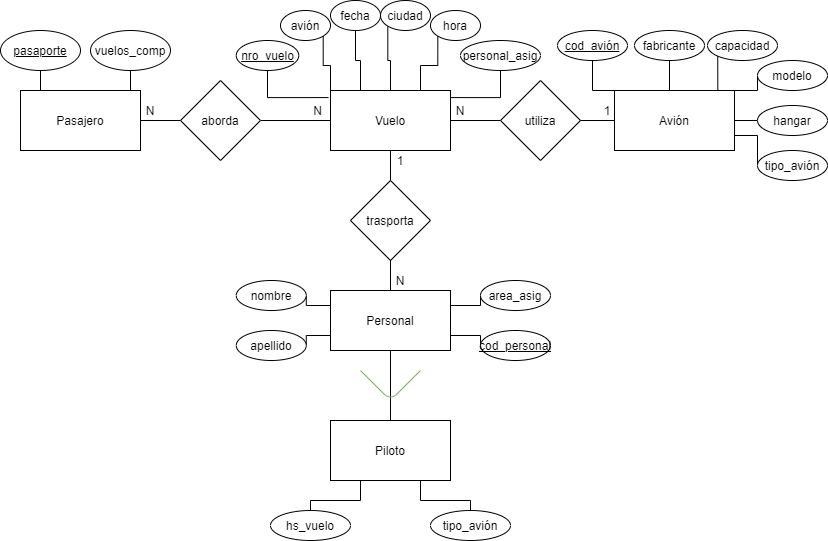

The diagram above was exported from draw.io. Its source (the exported page's mxGraphModel, read from the mxfile embedded in the PNG):
<mxGraphModel dx="1185" dy="679" grid="1" gridSize="10" guides="1" tooltips="1" connect="1" arrows="0" fold="1" page="1" pageScale="1" pageWidth="827" pageHeight="1169" math="0" shadow="0">
  <root>
    <mxCell id="0" />
    <mxCell id="1" parent="0" />
    <mxCell id="6F0RvyItvDrjCKBMBSNQ-29" style="edgeStyle=orthogonalEdgeStyle;rounded=0;orthogonalLoop=1;jettySize=auto;html=1;exitX=0.25;exitY=0;exitDx=0;exitDy=0;entryX=0.5;entryY=1;entryDx=0;entryDy=0;endArrow=none;endFill=0;" parent="1" source="6F0RvyItvDrjCKBMBSNQ-1" target="6F0RvyItvDrjCKBMBSNQ-27" edge="1">
      <mxGeometry relative="1" as="geometry" />
    </mxCell>
    <mxCell id="6F0RvyItvDrjCKBMBSNQ-30" style="edgeStyle=orthogonalEdgeStyle;rounded=0;orthogonalLoop=1;jettySize=auto;html=1;exitX=0.75;exitY=0;exitDx=0;exitDy=0;entryX=0.5;entryY=1;entryDx=0;entryDy=0;endArrow=none;endFill=0;" parent="1" source="6F0RvyItvDrjCKBMBSNQ-1" target="6F0RvyItvDrjCKBMBSNQ-28" edge="1">
      <mxGeometry relative="1" as="geometry" />
    </mxCell>
    <mxCell id="6F0RvyItvDrjCKBMBSNQ-35" style="edgeStyle=orthogonalEdgeStyle;rounded=0;orthogonalLoop=1;jettySize=auto;html=1;exitX=1;exitY=0.5;exitDx=0;exitDy=0;entryX=0;entryY=0.5;entryDx=0;entryDy=0;endArrow=none;endFill=0;" parent="1" source="6F0RvyItvDrjCKBMBSNQ-1" edge="1">
      <mxGeometry relative="1" as="geometry">
        <mxPoint x="190" y="260" as="targetPoint" />
      </mxGeometry>
    </mxCell>
    <mxCell id="6F0RvyItvDrjCKBMBSNQ-1" value="Pasajero" style="rounded=0;whiteSpace=wrap;html=1;" parent="1" vertex="1">
      <mxGeometry x="20" y="230" width="120" height="60" as="geometry" />
    </mxCell>
    <mxCell id="6F0RvyItvDrjCKBMBSNQ-17" style="edgeStyle=orthogonalEdgeStyle;rounded=0;orthogonalLoop=1;jettySize=auto;html=1;exitX=0.5;exitY=1;exitDx=0;exitDy=0;entryX=0.5;entryY=0;entryDx=0;entryDy=0;endArrow=none;endFill=0;" parent="1" source="6F0RvyItvDrjCKBMBSNQ-2" target="6F0RvyItvDrjCKBMBSNQ-15" edge="1">
      <mxGeometry relative="1" as="geometry" />
    </mxCell>
    <mxCell id="6F0RvyItvDrjCKBMBSNQ-18" style="edgeStyle=orthogonalEdgeStyle;rounded=0;orthogonalLoop=1;jettySize=auto;html=1;exitX=1;exitY=0.5;exitDx=0;exitDy=0;entryX=0;entryY=0.5;entryDx=0;entryDy=0;endArrow=none;endFill=0;startArrow=none;" parent="1" target="6F0RvyItvDrjCKBMBSNQ-3" edge="1">
      <mxGeometry relative="1" as="geometry">
        <mxPoint x="547" y="260" as="sourcePoint" />
      </mxGeometry>
    </mxCell>
    <mxCell id="6F0RvyItvDrjCKBMBSNQ-129" style="edgeStyle=orthogonalEdgeStyle;rounded=0;orthogonalLoop=1;jettySize=auto;html=1;exitX=-0.017;exitY=0.118;exitDx=0;exitDy=0;entryX=0.5;entryY=1;entryDx=0;entryDy=0;endArrow=none;endFill=0;exitPerimeter=0;" parent="1" source="6F0RvyItvDrjCKBMBSNQ-2" target="6F0RvyItvDrjCKBMBSNQ-86" edge="1">
      <mxGeometry relative="1" as="geometry" />
    </mxCell>
    <mxCell id="6F0RvyItvDrjCKBMBSNQ-152" style="edgeStyle=orthogonalEdgeStyle;rounded=0;orthogonalLoop=1;jettySize=auto;html=1;exitX=0;exitY=0;exitDx=0;exitDy=0;entryX=1;entryY=1;entryDx=0;entryDy=0;endArrow=none;endFill=0;" parent="1" source="6F0RvyItvDrjCKBMBSNQ-2" target="6F0RvyItvDrjCKBMBSNQ-92" edge="1">
      <mxGeometry relative="1" as="geometry" />
    </mxCell>
    <mxCell id="6F0RvyItvDrjCKBMBSNQ-153" style="edgeStyle=orthogonalEdgeStyle;rounded=0;orthogonalLoop=1;jettySize=auto;html=1;exitX=0.25;exitY=0;exitDx=0;exitDy=0;entryX=1;entryY=0.5;entryDx=0;entryDy=0;endArrow=none;endFill=0;" parent="1" source="6F0RvyItvDrjCKBMBSNQ-2" target="6F0RvyItvDrjCKBMBSNQ-87" edge="1">
      <mxGeometry relative="1" as="geometry" />
    </mxCell>
    <mxCell id="6F0RvyItvDrjCKBMBSNQ-154" style="edgeStyle=orthogonalEdgeStyle;rounded=0;orthogonalLoop=1;jettySize=auto;html=1;exitX=0.5;exitY=0;exitDx=0;exitDy=0;entryX=0;entryY=1;entryDx=0;entryDy=0;endArrow=none;endFill=0;" parent="1" source="6F0RvyItvDrjCKBMBSNQ-2" target="6F0RvyItvDrjCKBMBSNQ-89" edge="1">
      <mxGeometry relative="1" as="geometry" />
    </mxCell>
    <mxCell id="6F0RvyItvDrjCKBMBSNQ-155" style="edgeStyle=orthogonalEdgeStyle;rounded=0;orthogonalLoop=1;jettySize=auto;html=1;exitX=0.75;exitY=0;exitDx=0;exitDy=0;entryX=0;entryY=1;entryDx=0;entryDy=0;endArrow=none;endFill=0;" parent="1" source="6F0RvyItvDrjCKBMBSNQ-2" target="6F0RvyItvDrjCKBMBSNQ-88" edge="1">
      <mxGeometry relative="1" as="geometry" />
    </mxCell>
    <mxCell id="6F0RvyItvDrjCKBMBSNQ-2" value="Vuelo" style="rounded=0;whiteSpace=wrap;html=1;" parent="1" vertex="1">
      <mxGeometry x="330" y="230" width="120" height="60" as="geometry" />
    </mxCell>
    <mxCell id="6F0RvyItvDrjCKBMBSNQ-138" style="edgeStyle=orthogonalEdgeStyle;rounded=0;orthogonalLoop=1;jettySize=auto;html=1;exitX=1;exitY=0.75;exitDx=0;exitDy=0;entryX=0;entryY=0.5;entryDx=0;entryDy=0;endArrow=none;endFill=0;" parent="1" source="6F0RvyItvDrjCKBMBSNQ-3" target="6F0RvyItvDrjCKBMBSNQ-136" edge="1">
      <mxGeometry relative="1" as="geometry" />
    </mxCell>
    <mxCell id="6F0RvyItvDrjCKBMBSNQ-145" style="edgeStyle=orthogonalEdgeStyle;rounded=0;orthogonalLoop=1;jettySize=auto;html=1;exitX=1;exitY=0.5;exitDx=0;exitDy=0;entryX=0;entryY=0.5;entryDx=0;entryDy=0;endArrow=none;endFill=0;" parent="1" source="6F0RvyItvDrjCKBMBSNQ-3" target="6F0RvyItvDrjCKBMBSNQ-135" edge="1">
      <mxGeometry relative="1" as="geometry" />
    </mxCell>
    <mxCell id="6F0RvyItvDrjCKBMBSNQ-151" style="edgeStyle=orthogonalEdgeStyle;rounded=0;orthogonalLoop=1;jettySize=auto;html=1;exitX=0.75;exitY=0;exitDx=0;exitDy=0;entryX=0;entryY=1;entryDx=0;entryDy=0;endArrow=none;endFill=0;" parent="1" source="6F0RvyItvDrjCKBMBSNQ-3" target="6F0RvyItvDrjCKBMBSNQ-134" edge="1">
      <mxGeometry relative="1" as="geometry" />
    </mxCell>
    <mxCell id="6F0RvyItvDrjCKBMBSNQ-160" style="edgeStyle=orthogonalEdgeStyle;rounded=0;orthogonalLoop=1;jettySize=auto;html=1;exitX=0.5;exitY=0;exitDx=0;exitDy=0;entryX=0.5;entryY=1;entryDx=0;entryDy=0;endArrow=none;endFill=0;strokeWidth=1;" parent="1" source="6F0RvyItvDrjCKBMBSNQ-3" target="6F0RvyItvDrjCKBMBSNQ-133" edge="1">
      <mxGeometry relative="1" as="geometry" />
    </mxCell>
    <mxCell id="6F0RvyItvDrjCKBMBSNQ-161" style="edgeStyle=orthogonalEdgeStyle;rounded=0;orthogonalLoop=1;jettySize=auto;html=1;exitX=0;exitY=0;exitDx=0;exitDy=0;entryX=0.5;entryY=1;entryDx=0;entryDy=0;endArrow=none;endFill=0;strokeWidth=1;" parent="1" source="6F0RvyItvDrjCKBMBSNQ-3" target="6F0RvyItvDrjCKBMBSNQ-144" edge="1">
      <mxGeometry relative="1" as="geometry" />
    </mxCell>
    <mxCell id="6F0RvyItvDrjCKBMBSNQ-162" style="edgeStyle=orthogonalEdgeStyle;rounded=0;orthogonalLoop=1;jettySize=auto;html=1;exitX=1;exitY=0;exitDx=0;exitDy=0;entryX=0;entryY=0.5;entryDx=0;entryDy=0;endArrow=none;endFill=0;strokeWidth=1;" parent="1" source="6F0RvyItvDrjCKBMBSNQ-3" target="6F0RvyItvDrjCKBMBSNQ-132" edge="1">
      <mxGeometry relative="1" as="geometry" />
    </mxCell>
    <mxCell id="6F0RvyItvDrjCKBMBSNQ-3" value="Avión" style="rounded=0;whiteSpace=wrap;html=1;" parent="1" vertex="1">
      <mxGeometry x="614" y="230" width="120" height="60" as="geometry" />
    </mxCell>
    <mxCell id="6F0RvyItvDrjCKBMBSNQ-16" style="edgeStyle=orthogonalEdgeStyle;rounded=0;orthogonalLoop=1;jettySize=auto;html=1;exitX=0.5;exitY=0;exitDx=0;exitDy=0;entryX=0.5;entryY=1;entryDx=0;entryDy=0;endArrow=none;endFill=0;" parent="1" source="6F0RvyItvDrjCKBMBSNQ-4" edge="1">
      <mxGeometry relative="1" as="geometry">
        <mxPoint x="390" y="370" as="targetPoint" />
      </mxGeometry>
    </mxCell>
    <mxCell id="z55a3RPglttu3WD7yO8A-2" style="edgeStyle=orthogonalEdgeStyle;rounded=0;orthogonalLoop=1;jettySize=auto;html=1;exitX=0.5;exitY=1;exitDx=0;exitDy=0;entryX=0.5;entryY=0;entryDx=0;entryDy=0;endArrow=none;endFill=0;strokeWidth=1;" edge="1" parent="1" source="6F0RvyItvDrjCKBMBSNQ-4" target="6F0RvyItvDrjCKBMBSNQ-60">
      <mxGeometry relative="1" as="geometry" />
    </mxCell>
    <mxCell id="z55a3RPglttu3WD7yO8A-13" style="edgeStyle=orthogonalEdgeStyle;rounded=0;orthogonalLoop=1;jettySize=auto;html=1;exitX=0;exitY=0.25;exitDx=0;exitDy=0;entryX=1;entryY=0.5;entryDx=0;entryDy=0;endArrow=none;endFill=0;strokeWidth=1;" edge="1" parent="1" source="6F0RvyItvDrjCKBMBSNQ-4" target="z55a3RPglttu3WD7yO8A-10">
      <mxGeometry relative="1" as="geometry" />
    </mxCell>
    <mxCell id="z55a3RPglttu3WD7yO8A-14" style="edgeStyle=orthogonalEdgeStyle;rounded=0;orthogonalLoop=1;jettySize=auto;html=1;exitX=0;exitY=0.75;exitDx=0;exitDy=0;entryX=1;entryY=0.5;entryDx=0;entryDy=0;endArrow=none;endFill=0;strokeWidth=1;" edge="1" parent="1" source="6F0RvyItvDrjCKBMBSNQ-4" target="z55a3RPglttu3WD7yO8A-11">
      <mxGeometry relative="1" as="geometry" />
    </mxCell>
    <mxCell id="z55a3RPglttu3WD7yO8A-16" style="edgeStyle=orthogonalEdgeStyle;rounded=0;orthogonalLoop=1;jettySize=auto;html=1;exitX=1;exitY=0.25;exitDx=0;exitDy=0;entryX=0;entryY=0.5;entryDx=0;entryDy=0;endArrow=none;endFill=0;strokeWidth=1;" edge="1" parent="1" source="6F0RvyItvDrjCKBMBSNQ-4" target="6F0RvyItvDrjCKBMBSNQ-8">
      <mxGeometry relative="1" as="geometry" />
    </mxCell>
    <mxCell id="z55a3RPglttu3WD7yO8A-17" style="edgeStyle=orthogonalEdgeStyle;rounded=0;orthogonalLoop=1;jettySize=auto;html=1;exitX=1;exitY=0.75;exitDx=0;exitDy=0;entryX=0;entryY=0.5;entryDx=0;entryDy=0;endArrow=none;endFill=0;strokeWidth=1;" edge="1" parent="1" source="6F0RvyItvDrjCKBMBSNQ-4" target="z55a3RPglttu3WD7yO8A-15">
      <mxGeometry relative="1" as="geometry" />
    </mxCell>
    <mxCell id="6F0RvyItvDrjCKBMBSNQ-4" value="Personal" style="rounded=0;whiteSpace=wrap;html=1;" parent="1" vertex="1">
      <mxGeometry x="330" y="430" width="120" height="60" as="geometry" />
    </mxCell>
    <mxCell id="6F0RvyItvDrjCKBMBSNQ-8" value="area_asig" style="ellipse;whiteSpace=wrap;html=1;" parent="1" vertex="1">
      <mxGeometry x="480" y="420" width="70" height="30" as="geometry" />
    </mxCell>
    <mxCell id="6F0RvyItvDrjCKBMBSNQ-15" value="trasporta" style="rhombus;whiteSpace=wrap;html=1;" parent="1" vertex="1">
      <mxGeometry x="350" y="320" width="80" height="80" as="geometry" />
    </mxCell>
    <mxCell id="6F0RvyItvDrjCKBMBSNQ-27" value="&lt;u&gt;pasaporte&lt;/u&gt;" style="ellipse;whiteSpace=wrap;html=1;" parent="1" vertex="1">
      <mxGeometry y="170" width="80" height="40" as="geometry" />
    </mxCell>
    <mxCell id="6F0RvyItvDrjCKBMBSNQ-28" value="vuelos_comp" style="ellipse;whiteSpace=wrap;html=1;" parent="1" vertex="1">
      <mxGeometry x="90" y="170" width="80" height="40" as="geometry" />
    </mxCell>
    <mxCell id="6F0RvyItvDrjCKBMBSNQ-31" value="N" style="text;html=1;strokeColor=none;fillColor=none;align=center;verticalAlign=middle;whiteSpace=wrap;rounded=0;" parent="1" vertex="1">
      <mxGeometry x="300" y="240" width="35" height="20" as="geometry" />
    </mxCell>
    <mxCell id="6F0RvyItvDrjCKBMBSNQ-32" value="N" style="text;html=1;strokeColor=none;fillColor=none;align=center;verticalAlign=middle;whiteSpace=wrap;rounded=0;" parent="1" vertex="1">
      <mxGeometry x="130" y="240" width="40" height="20" as="geometry" />
    </mxCell>
    <mxCell id="6F0RvyItvDrjCKBMBSNQ-37" style="edgeStyle=orthogonalEdgeStyle;rounded=0;orthogonalLoop=1;jettySize=auto;html=1;exitX=1;exitY=0.5;exitDx=0;exitDy=0;entryX=0;entryY=0.5;entryDx=0;entryDy=0;endArrow=none;endFill=0;" parent="1" source="6F0RvyItvDrjCKBMBSNQ-34" target="6F0RvyItvDrjCKBMBSNQ-2" edge="1">
      <mxGeometry relative="1" as="geometry" />
    </mxCell>
    <mxCell id="6F0RvyItvDrjCKBMBSNQ-34" value="aborda" style="rhombus;whiteSpace=wrap;html=1;" parent="1" vertex="1">
      <mxGeometry x="180" y="220" width="80" height="80" as="geometry" />
    </mxCell>
    <mxCell id="6F0RvyItvDrjCKBMBSNQ-38" value="utiliza" style="rhombus;whiteSpace=wrap;html=1;" parent="1" vertex="1">
      <mxGeometry x="500" y="220" width="80" height="80" as="geometry" />
    </mxCell>
    <mxCell id="6F0RvyItvDrjCKBMBSNQ-39" value="" style="edgeStyle=orthogonalEdgeStyle;rounded=0;orthogonalLoop=1;jettySize=auto;html=1;exitX=1;exitY=0.5;exitDx=0;exitDy=0;entryX=0;entryY=0.5;entryDx=0;entryDy=0;endArrow=none;endFill=0;" parent="1" source="6F0RvyItvDrjCKBMBSNQ-2" target="6F0RvyItvDrjCKBMBSNQ-38" edge="1">
      <mxGeometry relative="1" as="geometry">
        <mxPoint x="450" y="260" as="sourcePoint" />
        <mxPoint x="610" y="260" as="targetPoint" />
      </mxGeometry>
    </mxCell>
    <mxCell id="6F0RvyItvDrjCKBMBSNQ-40" value="N" style="text;html=1;strokeColor=none;fillColor=none;align=center;verticalAlign=middle;whiteSpace=wrap;rounded=0;" parent="1" vertex="1">
      <mxGeometry x="440" y="240" width="40" height="20" as="geometry" />
    </mxCell>
    <mxCell id="6F0RvyItvDrjCKBMBSNQ-41" value="1" style="text;html=1;strokeColor=none;fillColor=none;align=center;verticalAlign=middle;whiteSpace=wrap;rounded=0;" parent="1" vertex="1">
      <mxGeometry x="587" y="240" width="40" height="20" as="geometry" />
    </mxCell>
    <mxCell id="6F0RvyItvDrjCKBMBSNQ-42" value="N" style="text;html=1;strokeColor=none;fillColor=none;align=center;verticalAlign=middle;whiteSpace=wrap;rounded=0;" parent="1" vertex="1">
      <mxGeometry x="380" y="410" width="40" height="20" as="geometry" />
    </mxCell>
    <mxCell id="6F0RvyItvDrjCKBMBSNQ-43" value="1" style="text;html=1;strokeColor=none;fillColor=none;align=center;verticalAlign=middle;whiteSpace=wrap;rounded=0;" parent="1" vertex="1">
      <mxGeometry x="380" y="290" width="40" height="20" as="geometry" />
    </mxCell>
    <mxCell id="6F0RvyItvDrjCKBMBSNQ-49" value="hs_vuelo" style="ellipse;whiteSpace=wrap;html=1;" parent="1" vertex="1">
      <mxGeometry x="270" y="650" width="80" height="30" as="geometry" />
    </mxCell>
    <mxCell id="6F0RvyItvDrjCKBMBSNQ-50" value="tipo_avión" style="ellipse;whiteSpace=wrap;html=1;" parent="1" vertex="1">
      <mxGeometry x="430" y="650" width="80" height="30" as="geometry" />
    </mxCell>
    <mxCell id="6F0RvyItvDrjCKBMBSNQ-73" style="edgeStyle=orthogonalEdgeStyle;rounded=0;orthogonalLoop=1;jettySize=auto;html=1;exitX=0.75;exitY=1;exitDx=0;exitDy=0;entryX=0.5;entryY=0;entryDx=0;entryDy=0;endArrow=none;endFill=0;" parent="1" source="6F0RvyItvDrjCKBMBSNQ-60" target="6F0RvyItvDrjCKBMBSNQ-50" edge="1">
      <mxGeometry relative="1" as="geometry" />
    </mxCell>
    <mxCell id="6F0RvyItvDrjCKBMBSNQ-74" style="edgeStyle=orthogonalEdgeStyle;rounded=0;orthogonalLoop=1;jettySize=auto;html=1;exitX=0.25;exitY=1;exitDx=0;exitDy=0;entryX=0.5;entryY=0;entryDx=0;entryDy=0;endArrow=none;endFill=0;" parent="1" source="6F0RvyItvDrjCKBMBSNQ-60" target="6F0RvyItvDrjCKBMBSNQ-49" edge="1">
      <mxGeometry relative="1" as="geometry" />
    </mxCell>
    <mxCell id="6F0RvyItvDrjCKBMBSNQ-60" value="Piloto" style="rounded=0;whiteSpace=wrap;html=1;" parent="1" vertex="1">
      <mxGeometry x="330" y="560" width="120" height="60" as="geometry" />
    </mxCell>
    <mxCell id="6F0RvyItvDrjCKBMBSNQ-86" value="&lt;u&gt;nro_vuelo&lt;/u&gt;" style="ellipse;whiteSpace=wrap;html=1;" parent="1" vertex="1">
      <mxGeometry x="235.75" y="180" width="62.5" height="30" as="geometry" />
    </mxCell>
    <mxCell id="6F0RvyItvDrjCKBMBSNQ-87" value="fecha" style="ellipse;whiteSpace=wrap;html=1;direction=south;" parent="1" vertex="1">
      <mxGeometry x="330" y="140" width="50" height="30" as="geometry" />
    </mxCell>
    <mxCell id="6F0RvyItvDrjCKBMBSNQ-88" value="hora" style="ellipse;whiteSpace=wrap;html=1;" parent="1" vertex="1">
      <mxGeometry x="430" y="150" width="50" height="30" as="geometry" />
    </mxCell>
    <mxCell id="6F0RvyItvDrjCKBMBSNQ-89" value="ciudad" style="ellipse;whiteSpace=wrap;html=1;" parent="1" vertex="1">
      <mxGeometry x="380" y="140" width="50" height="30" as="geometry" />
    </mxCell>
    <mxCell id="6F0RvyItvDrjCKBMBSNQ-131" style="edgeStyle=orthogonalEdgeStyle;rounded=0;orthogonalLoop=1;jettySize=auto;html=1;exitX=0.5;exitY=1;exitDx=0;exitDy=0;entryX=0.999;entryY=0.118;entryDx=0;entryDy=0;endArrow=none;endFill=0;entryPerimeter=0;" parent="1" source="6F0RvyItvDrjCKBMBSNQ-90" target="6F0RvyItvDrjCKBMBSNQ-2" edge="1">
      <mxGeometry relative="1" as="geometry" />
    </mxCell>
    <mxCell id="6F0RvyItvDrjCKBMBSNQ-90" value="personal_asig" style="ellipse;whiteSpace=wrap;html=1;" parent="1" vertex="1">
      <mxGeometry x="460" y="180" width="80" height="30" as="geometry" />
    </mxCell>
    <mxCell id="6F0RvyItvDrjCKBMBSNQ-92" value="avión" style="ellipse;whiteSpace=wrap;html=1;" parent="1" vertex="1">
      <mxGeometry x="280" y="150" width="50" height="30" as="geometry" />
    </mxCell>
    <mxCell id="6F0RvyItvDrjCKBMBSNQ-132" value="modelo" style="ellipse;whiteSpace=wrap;html=1;" parent="1" vertex="1">
      <mxGeometry x="757" y="200" width="70" height="30" as="geometry" />
    </mxCell>
    <mxCell id="6F0RvyItvDrjCKBMBSNQ-133" value="fabricante" style="ellipse;whiteSpace=wrap;html=1;" parent="1" vertex="1">
      <mxGeometry x="634" y="170" width="70" height="30" as="geometry" />
    </mxCell>
    <mxCell id="6F0RvyItvDrjCKBMBSNQ-134" value="capacidad" style="ellipse;whiteSpace=wrap;html=1;" parent="1" vertex="1">
      <mxGeometry x="707" y="170" width="70" height="30" as="geometry" />
    </mxCell>
    <mxCell id="6F0RvyItvDrjCKBMBSNQ-135" value="hangar" style="ellipse;whiteSpace=wrap;html=1;" parent="1" vertex="1">
      <mxGeometry x="757" y="245" width="70" height="30" as="geometry" />
    </mxCell>
    <mxCell id="6F0RvyItvDrjCKBMBSNQ-136" value="tipo_avión" style="ellipse;whiteSpace=wrap;html=1;" parent="1" vertex="1">
      <mxGeometry x="757" y="290" width="70" height="30" as="geometry" />
    </mxCell>
    <mxCell id="6F0RvyItvDrjCKBMBSNQ-144" value="&lt;u&gt;cod_avión&lt;/u&gt;" style="ellipse;whiteSpace=wrap;html=1;" parent="1" vertex="1">
      <mxGeometry x="557" y="170" width="70" height="30" as="geometry" />
    </mxCell>
    <mxCell id="z55a3RPglttu3WD7yO8A-5" value="" style="endArrow=none;html=1;strokeWidth=1;fillColor=#d5e8d4;strokeColor=#82b366;" edge="1" parent="1">
      <mxGeometry width="50" height="50" relative="1" as="geometry">
        <mxPoint x="360" y="510" as="sourcePoint" />
        <mxPoint x="420" y="510" as="targetPoint" />
        <Array as="points">
          <mxPoint x="390" y="540" />
        </Array>
      </mxGeometry>
    </mxCell>
    <mxCell id="z55a3RPglttu3WD7yO8A-10" value="nombre" style="ellipse;whiteSpace=wrap;html=1;" vertex="1" parent="1">
      <mxGeometry x="235.75" y="420" width="70" height="30" as="geometry" />
    </mxCell>
    <mxCell id="z55a3RPglttu3WD7yO8A-11" value="apellido" style="ellipse;whiteSpace=wrap;html=1;" vertex="1" parent="1">
      <mxGeometry x="235.75" y="470" width="70" height="30" as="geometry" />
    </mxCell>
    <mxCell id="z55a3RPglttu3WD7yO8A-15" value="&lt;u&gt;cod_personal&lt;/u&gt;" style="ellipse;whiteSpace=wrap;html=1;" vertex="1" parent="1">
      <mxGeometry x="480" y="470" width="70" height="30" as="geometry" />
    </mxCell>
  </root>
</mxGraphModel>